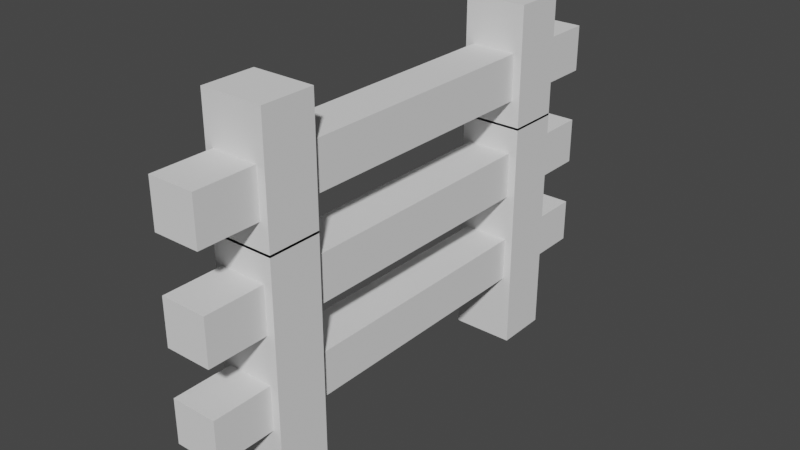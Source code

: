 # Source: Fence.blend  (saved by Blender 2.91.10; exported with 4.5.12 LTS)
import bpy
from mathutils import Matrix  # noqa: F401  (used for matrix-valued properties, if any)

bpy.ops.wm.read_factory_settings(use_empty=True)
scene = bpy.context.scene
scene.name = 'Scene'

# ---- collections
col_collection = bpy.data.collections.new('Collection'); scene.collection.children.link(col_collection)

# ---- world
world_world = bpy.data.worlds.new('World'); scene.world = world_world
world_world.use_nodes = True; world_world.node_tree.nodes.clear()
_N = world_world.node_tree.nodes; _L = world_world.node_tree.links
n0 = _N.new('ShaderNodeOutputWorld'); n0.name = 'World Output'; n0.location = (300, 300)
n1 = _N.new('ShaderNodeBackground'); n1.name = 'Background'; n1.location = (10, 300)
n1.inputs[0].default_value = (0.05088, 0.05088, 0.05088, 1.0)
_L.new(n1.outputs[0], n0.inputs[0])
n0.is_active_output = True
world_world.color = (0.05088, 0.05088, 0.05088)
world_world.use_sun_shadow = False
world_world.sun_shadow_jitter_overblur = 0.0

# ---- meshes
me_cube_002 = bpy.data.meshes.new('Cube.002')
me_cube_002.from_pydata([(-1.0, 0.5751, -1.0), (-1.0, 0.5751, 0.004614), (-1.0, 0.8006, -1.0), (-1.0, 0.8006, 0.004614), (1.0, 0.5751, -1.0), (1.0, 0.5751, 0.004614), (1.0, 0.8006, -1.0), (1.0, 0.8006, 0.004614), (-1.0, 0.5751, -0.113), (-1.0, 0.8006, -0.113), (1.0, 0.8006, -0.113), (1.0, 0.5751, -0.113), (-1.0, 0.8006, -0.3094), (1.0, 0.8006, -0.3094), (1.0, 0.5751, -0.3094), (-1.0, 0.5751, -0.3094), (-1.0, 0.8006, -0.509), (1.0, 0.8006, -0.509), (1.0, 0.5751, -0.509), (-1.0, 0.5751, -0.509), (-1.0, 0.8006, -0.6971), (1.0, 0.8006, -0.6971), (1.0, 0.5751, -0.6971), (-1.0, 0.5751, -0.6971), (-1.0, 1.056, -0.113), (1.0, 1.056, -0.113), (-1.0, 1.056, -0.3094), (1.0, 1.056, -0.3094), (-1.0, 1.056, -0.509), (1.0, 1.056, -0.509), (-1.0, 1.056, -0.6971), (1.0, 1.056, -0.6971), (1.352, 0.8006, -0.6971), (1.352, 0.8006, -1.0), (1.352, 0.5751, -1.0), (1.352, 0.8006, 0.004614), (1.352, 0.5751, 0.004614), (1.352, 0.5751, -0.6971), (1.352, 0.8006, -0.113), (1.352, 0.5751, -0.113), (1.352, 0.8006, -0.3094), (1.352, 0.5751, -0.3094), (1.352, 0.8006, -0.509), (1.352, 0.5751, -0.509), (-1.365, 0.8006, -1.0), (-1.365, 0.5751, -1.0), (-1.365, 0.5751, -0.113), (-1.365, 0.5751, 0.004614), (-1.365, 0.8006, 0.004614), (-1.365, 0.8006, -0.6971), (-1.365, 0.5751, -0.3094), (-1.365, 0.8006, -0.113), (-1.365, 0.8006, -0.3094), (-1.365, 0.5751, -0.509), (-1.365, 0.8006, -0.509), (-1.365, 0.5751, -0.6971), (-1.0, 0.5751, -0.004614), (-1.0, 0.8006, -0.004614), (1.0, 0.5751, -0.004614), (1.0, 0.8006, -0.004614), (-1.0, 0.5751, 0.113), (-1.0, 0.8006, 0.113), (1.0, 0.8006, 0.113), (1.0, 0.5751, 0.113), (-1.0, 0.8006, 0.3094), (1.0, 0.8006, 0.3094), (1.0, 0.5751, 0.3094), (-1.0, 0.5751, 0.3094), (-1.0, 0.8006, 0.509), (1.0, 0.8006, 0.509), (1.0, 0.5751, 0.509), (-1.0, 0.5751, 0.509), (-1.0, 1.056, 0.113), (1.0, 1.056, 0.113), (-1.0, 1.056, 0.3094), (1.0, 1.056, 0.3094), (1.352, 0.8006, -0.004614), (1.352, 0.5751, -0.004614), (1.352, 0.8006, 0.113), (1.352, 0.5751, 0.113), (1.352, 0.8006, 0.3094), (1.352, 0.5751, 0.3094), (1.352, 0.8006, 0.509), (1.352, 0.5751, 0.509), (-1.365, 0.5751, 0.113), (-1.365, 0.5751, -0.004614), (-1.365, 0.8006, -0.004614), (-1.365, 0.5751, 0.3094), (-1.365, 0.8006, 0.113), (-1.365, 0.8006, 0.3094), (-1.365, 0.5751, 0.509), (-1.365, 0.8006, 0.509), (-1.0, -0.5751, -1.0), (-1.0, -0.5751, 0.004614), (-1.0, -0.8006, -1.0), (-1.0, -0.8006, 0.004614), (1.0, -0.5751, -1.0), (1.0, -0.5751, 0.004614), (1.0, -0.8006, -1.0), (1.0, -0.8006, 0.004614), (-1.0, -0.5751, -0.113), (-1.0, -0.8006, -0.113), (1.0, -0.8006, -0.113), (1.0, -0.5751, -0.113), (-1.0, -0.8006, -0.3094), (1.0, -0.8006, -0.3094), (1.0, -0.5751, -0.3094), (-1.0, -0.5751, -0.3094), (-1.0, -0.8006, -0.509), (1.0, -0.8006, -0.509), (1.0, -0.5751, -0.509), (-1.0, -0.5751, -0.509), (-1.0, -0.8006, -0.6971), (1.0, -0.8006, -0.6971), (1.0, -0.5751, -0.6971), (-1.0, -0.5751, -0.6971), (-1.0, 0.0, -0.3094), (-1.0, 0.0, -0.113), (1.0, 0.0, -0.113), (1.0, 0.0, -0.3094), (-1.0, 0.0, -0.6971), (-1.0, 0.0, -0.509), (1.0, 0.0, -0.509), (1.0, 0.0, -0.6971), (-1.0, -1.056, -0.113), (1.0, -1.056, -0.113), (-1.0, -1.056, -0.3094), (1.0, -1.056, -0.3094), (-1.0, -1.056, -0.509), (1.0, -1.056, -0.509), (-1.0, -1.056, -0.6971), (1.0, -1.056, -0.6971), (1.352, -0.8006, -0.6971), (1.352, -0.8006, -1.0), (1.352, -0.5751, -1.0), (1.352, -0.8006, 0.004614), (1.352, -0.5751, 0.004614), (1.352, -0.5751, -0.6971), (1.352, -0.8006, -0.113), (1.352, -0.5751, -0.113), (1.352, -0.8006, -0.3094), (1.352, -0.5751, -0.3094), (1.352, -0.8006, -0.509), (1.352, -0.5751, -0.509), (-1.365, -0.8006, -1.0), (-1.365, -0.5751, -1.0), (-1.365, -0.5751, -0.113), (-1.365, -0.5751, 0.004614), (-1.365, -0.8006, 0.004614), (-1.365, -0.8006, -0.6971), (-1.365, -0.5751, -0.3094), (-1.365, -0.8006, -0.113), (-1.365, -0.8006, -0.3094), (-1.365, -0.5751, -0.509), (-1.365, -0.8006, -0.509), (-1.365, -0.5751, -0.6971), (-1.0, -0.5751, -0.004614), (-1.0, -0.8006, -0.004614), (1.0, -0.5751, -0.004614), (1.0, -0.8006, -0.004614), (-1.0, -0.5751, 0.113), (-1.0, -0.8006, 0.113), (1.0, -0.8006, 0.113), (1.0, -0.5751, 0.113), (-1.0, -0.8006, 0.3094), (1.0, -0.8006, 0.3094), (1.0, -0.5751, 0.3094), (-1.0, -0.5751, 0.3094), (-1.0, -0.8006, 0.509), (1.0, -0.8006, 0.509), (1.0, -0.5751, 0.509), (-1.0, -0.5751, 0.509), (-1.0, 0.0, 0.3094), (-1.0, 0.0, 0.113), (1.0, 0.0, 0.113), (1.0, 0.0, 0.3094), (-1.0, -1.056, 0.113), (1.0, -1.056, 0.113), (-1.0, -1.056, 0.3094), (1.0, -1.056, 0.3094), (1.352, -0.8006, -0.004614), (1.352, -0.5751, -0.004614), (1.352, -0.8006, 0.113), (1.352, -0.5751, 0.113), (1.352, -0.8006, 0.3094), (1.352, -0.5751, 0.3094), (1.352, -0.8006, 0.509), (1.352, -0.5751, 0.509), (-1.365, -0.5751, 0.113), (-1.365, -0.5751, -0.004614), (-1.365, -0.8006, -0.004614), (-1.365, -0.5751, 0.3094), (-1.365, -0.8006, 0.113), (-1.365, -0.8006, 0.3094), (-1.365, -0.5751, 0.509), (-1.365, -0.8006, 0.509)], [], [(19, 15, 50, 53), (9, 3, 7, 10), (14, 18, 43, 41), (11, 5, 1, 8), (2, 6, 4, 0), (7, 3, 1, 5), (18, 19, 121, 122), (6, 21, 32, 33), (21, 20, 30, 31), (1, 3, 48, 47), (16, 20, 49, 54), (16, 12, 13, 17), (22, 4, 34, 37), (18, 14, 15, 19), (23, 22, 123, 120), (17, 13, 40, 42), (10, 13, 27, 25), (15, 8, 46, 50), (0, 23, 55, 45), (2, 20, 21, 6), (11, 14, 41, 39), (4, 22, 23, 0), (14, 11, 118, 119), (19, 23, 120, 121), (22, 18, 122, 123), (11, 8, 117, 118), (15, 14, 119, 116), (8, 15, 116, 117), (26, 24, 25, 27), (30, 28, 29, 31), (17, 21, 31, 29), (12, 9, 24, 26), (9, 10, 25, 24), (20, 16, 28, 30), (13, 12, 26, 27), (16, 17, 29, 28), (38, 35, 36, 39), (40, 38, 39, 41), (42, 40, 41, 43), (32, 42, 43, 37), (33, 32, 37, 34), (21, 17, 42, 32), (4, 6, 33, 34), (10, 7, 35, 38), (18, 22, 37, 43), (13, 10, 38, 40), (7, 5, 36, 35), (5, 11, 39, 36), (46, 47, 48, 51), (50, 46, 51, 52), (53, 50, 52, 54), (55, 53, 54, 49), (45, 55, 49, 44), (3, 9, 51, 48), (20, 2, 44, 49), (9, 12, 52, 51), (2, 0, 45, 44), (23, 19, 53, 55), (12, 16, 54, 52), (8, 1, 47, 46), (71, 90, 87, 67), (61, 62, 59, 57), (66, 81, 83, 70), (63, 60, 56, 58), (59, 58, 56, 57), (56, 85, 86, 57), (68, 69, 65, 64), (70, 71, 67, 66), (69, 82, 80, 65), (62, 73, 75, 65), (67, 87, 84, 60), (63, 79, 81, 66), (66, 175, 174, 63), (63, 174, 173, 60), (67, 172, 175, 66), (60, 173, 172, 67), (74, 75, 73, 72), (64, 74, 72, 61), (61, 72, 73, 62), (65, 75, 74, 64), (78, 79, 77, 76), (80, 81, 79, 78), (82, 83, 81, 80), (62, 78, 76, 59), (65, 80, 78, 62), (59, 76, 77, 58), (58, 77, 79, 63), (84, 88, 86, 85), (87, 89, 88, 84), (90, 91, 89, 87), (57, 86, 88, 61), (61, 88, 89, 64), (64, 89, 91, 68), (60, 84, 85, 56), (70, 69, 68, 71), (90, 71, 68, 91), (82, 69, 70, 83), (111, 153, 150, 107), (101, 102, 99, 95), (106, 141, 143, 110), (103, 100, 93, 97), (94, 92, 96, 98), (99, 97, 93, 95), (110, 122, 121, 111), (98, 133, 132, 113), (113, 131, 130, 112), (93, 147, 148, 95), (108, 154, 149, 112), (108, 109, 105, 104), (114, 137, 134, 96), (110, 111, 107, 106), (115, 120, 123, 114), (109, 142, 140, 105), (102, 125, 127, 105), (107, 150, 146, 100), (92, 145, 155, 115), (94, 98, 113, 112), (103, 139, 141, 106), (96, 92, 115, 114), (119, 116, 117, 118), (123, 120, 121, 122), (106, 119, 118, 103), (111, 121, 120, 115), (114, 123, 122, 110), (103, 118, 117, 100), (107, 116, 119, 106), (100, 117, 116, 107), (126, 127, 125, 124), (130, 131, 129, 128), (109, 129, 131, 113), (104, 126, 124, 101), (101, 124, 125, 102), (112, 130, 128, 108), (105, 127, 126, 104), (108, 128, 129, 109), (138, 139, 136, 135), (140, 141, 139, 138), (142, 143, 141, 140), (132, 137, 143, 142), (133, 134, 137, 132), (113, 132, 142, 109), (96, 134, 133, 98), (102, 138, 135, 99), (110, 143, 137, 114), (105, 140, 138, 102), (99, 135, 136, 97), (97, 136, 139, 103), (146, 151, 148, 147), (150, 152, 151, 146), (153, 154, 152, 150), (155, 149, 154, 153), (145, 144, 149, 155), (95, 148, 151, 101), (112, 149, 144, 94), (101, 151, 152, 104), (94, 144, 145, 92), (115, 155, 153, 111), (104, 152, 154, 108), (100, 146, 147, 93), (171, 167, 191, 194), (161, 157, 159, 162), (166, 170, 187, 185), (163, 158, 156, 160), (159, 157, 156, 158), (156, 157, 190, 189), (168, 164, 165, 169), (170, 166, 167, 171), (169, 165, 184, 186), (162, 165, 179, 177), (167, 160, 188, 191), (163, 166, 185, 183), (175, 174, 173, 172), (166, 163, 174, 175), (163, 160, 173, 174), (167, 166, 175, 172), (160, 167, 172, 173), (178, 176, 177, 179), (164, 161, 176, 178), (161, 162, 177, 176), (165, 164, 178, 179), (182, 180, 181, 183), (184, 182, 183, 185), (186, 184, 185, 187), (162, 159, 180, 182), (165, 162, 182, 184), (159, 158, 181, 180), (158, 163, 183, 181), (188, 189, 190, 192), (191, 188, 192, 193), (194, 191, 193, 195), (157, 161, 192, 190), (161, 164, 193, 192), (164, 168, 195, 193), (160, 156, 189, 188), (170, 171, 168, 169), (194, 195, 168, 171), (186, 187, 170, 169)])
_uv = me_cube_002.uv_layers.new(name='UVMap')
_uv.uv.foreach_set('vector', [0.4972, 1.0, 0.5469, 1.0, 0.5469, 1.0, 0.4972, 1.0, 0.5957, 0.25, 0.625, 0.25, 0.625, 0.5, 0.5957, 0.5, 0.5469, 0.75, 0.4972, 0.75, 0.4972, 0.75, 0.5469, 0.75, 0.5957, 0.75, 0.625, 0.75, 0.625, 1.0, 0.5957, 1.0, 0.125, 0.5, 0.375, 0.5, 0.375, 0.75, 0.125, 0.75, 0.625, 0.5, 0.875, 0.5, 0.875, 0.75, 0.625, 0.75, 0.4972, 0.75, 0.4972, 1.0, 0.4972, 1.0, 0.4972, 0.75, 0.375, 0.5, 0.4504, 0.5, 0.4504, 0.5, 0.375, 0.5, 0.4504, 0.5, 0.4504, 0.25, 0.4504, 0.25, 0.4504, 0.5, 0.875, 0.75, 0.875, 0.5, 0.875, 0.5, 0.875, 0.75, 0.4972, 0.25, 0.4504, 0.25, 0.4504, 0.25, 0.4972, 0.25, 0.4972, 0.25, 0.5469, 0.25, 0.5469, 0.5, 0.4972, 0.5, 0.4504, 0.75, 0.375, 0.75, 0.375, 0.75, 0.4504, 0.75, 0.4972, 0.75, 0.5469, 0.75, 0.5469, 1.0, 0.4972, 1.0, 0.4504, 1.0, 0.4504, 0.75, 0.4504, 0.75, 0.4504, 1.0, 0.4972, 0.5, 0.5469, 0.5, 0.5469, 0.5, 0.4972, 0.5, 0.5957, 0.5, 0.5469, 0.5, 0.5469, 0.5, 0.5957, 0.5, 0.5469, 0.0, 0.5957, 0.0, 0.5957, 0.0, 0.5469, 0.0, 0.375, 1.0, 0.4504, 1.0, 0.4504, 1.0, 0.375, 1.0, 0.375, 0.25, 0.4504, 0.25, 0.4504, 0.5, 0.375, 0.5, 0.5957, 0.75, 0.5469, 0.75, 0.5469, 0.75, 0.5957, 0.75, 0.375, 0.75, 0.4504, 0.75, 0.4504, 1.0, 0.375, 1.0, 0.5469, 0.75, 0.5957, 0.75, 0.5957, 0.75, 0.5469, 0.75, 0.4972, 0.0, 0.4504, 0.0, 0.4504, 0.0, 0.4972, 0.0, 0.4504, 0.75, 0.4972, 0.75, 0.4972, 0.75, 0.4504, 0.75, 0.5957, 0.75, 0.5957, 1.0, 0.5957, 1.0, 0.5957, 0.75, 0.5469, 1.0, 0.5469, 0.75, 0.5469, 0.75, 0.5469, 1.0, 0.5957, 0.0, 0.5469, 0.0, 0.5469, 0.0, 0.5957, 0.0, 0.5469, 0.25, 0.5957, 0.25, 0.5957, 0.5, 0.5469, 0.5, 0.4504, 0.25, 0.4972, 0.25, 0.4972, 0.5, 0.4504, 0.5, 0.4972, 0.5, 0.4504, 0.5, 0.4504, 0.5, 0.4972, 0.5, 0.5469, 0.25, 0.5957, 0.25, 0.5957, 0.25, 0.5469, 0.25, 0.5957, 0.25, 0.5957, 0.5, 0.5957, 0.5, 0.5957, 0.25, 0.4504, 0.25, 0.4972, 0.25, 0.4972, 0.25, 0.4504, 0.25, 0.5469, 0.5, 0.5469, 0.25, 0.5469, 0.25, 0.5469, 0.5, 0.4972, 0.25, 0.4972, 0.5, 0.4972, 0.5, 0.4972, 0.25, 0.5957, 0.5, 0.625, 0.5, 0.625, 0.75, 0.5957, 0.75, 0.5469, 0.5, 0.5957, 0.5, 0.5957, 0.75, 0.5469, 0.75, 0.4972, 0.5, 0.5469, 0.5, 0.5469, 0.75, 0.4972, 0.75, 0.4504, 0.5, 0.4972, 0.5, 0.4972, 0.75, 0.4504, 0.75, 0.375, 0.5, 0.4504, 0.5, 0.4504, 0.75, 0.375, 0.75, 0.4504, 0.5, 0.4972, 0.5, 0.4972, 0.5, 0.4504, 0.5, 0.375, 0.75, 0.375, 0.5, 0.375, 0.5, 0.375, 0.75, 0.5957, 0.5, 0.625, 0.5, 0.625, 0.5, 0.5957, 0.5, 0.4972, 0.75, 0.4504, 0.75, 0.4504, 0.75, 0.4972, 0.75, 0.5469, 0.5, 0.5957, 0.5, 0.5957, 0.5, 0.5469, 0.5, 0.625, 0.5, 0.625, 0.75, 0.625, 0.75, 0.625, 0.5, 0.625, 0.75, 0.5957, 0.75, 0.5957, 0.75, 0.625, 0.75, 0.5957, 0.0, 0.625, 0.0, 0.625, 0.25, 0.5957, 0.25, 0.5469, 0.0, 0.5957, 0.0, 0.5957, 0.25, 0.5469, 0.25, 0.4972, 0.0, 0.5469, 0.0, 0.5469, 0.25, 0.4972, 0.25, 0.4504, 0.0, 0.4972, 0.0, 0.4972, 0.25, 0.4504, 0.25, 0.375, 0.0, 0.4504, 0.0, 0.4504, 0.25, 0.375, 0.25, 0.625, 0.25, 0.5957, 0.25, 0.5957, 0.25, 0.625, 0.25, 0.4504, 0.25, 0.375, 0.25, 0.375, 0.25, 0.4504, 0.25, 0.5957, 0.25, 0.5469, 0.25, 0.5469, 0.25, 0.5957, 0.25, 0.125, 0.5, 0.125, 0.75, 0.125, 0.75, 0.125, 0.5, 0.4504, 0.0, 0.4972, 0.0, 0.4972, 0.0, 0.4504, 0.0, 0.5469, 0.25, 0.4972, 0.25, 0.4972, 0.25, 0.5469, 0.25, 0.5957, 1.0, 0.625, 1.0, 0.625, 1.0, 0.5957, 1.0, 0.4972, 1.0, 0.4972, 1.0, 0.5469, 1.0, 0.5469, 1.0, 0.5957, 0.25, 0.5957, 0.5, 0.625, 0.5, 0.625, 0.25, 0.5469, 0.75, 0.5469, 0.75, 0.4972, 0.75, 0.4972, 0.75, 0.5957, 0.75, 0.5957, 1.0, 0.625, 1.0, 0.625, 0.75, 0.625, 0.5, 0.625, 0.75, 0.875, 0.75, 0.875, 0.5, 0.875, 0.75, 0.875, 0.75, 0.875, 0.5, 0.875, 0.5, 0.4972, 0.25, 0.4972, 0.5, 0.5469, 0.5, 0.5469, 0.25, 0.4972, 0.75, 0.4972, 1.0, 0.5469, 1.0, 0.5469, 0.75, 0.4972, 0.5, 0.4972, 0.5, 0.5469, 0.5, 0.5469, 0.5, 0.5957, 0.5, 0.5957, 0.5, 0.5469, 0.5, 0.5469, 0.5, 0.5469, 0.0, 0.5469, 0.0, 0.5957, 0.0, 0.5957, 0.0, 0.5957, 0.75, 0.5957, 0.75, 0.5469, 0.75, 0.5469, 0.75, 0.5469, 0.75, 0.5469, 0.75, 0.5957, 0.75, 0.5957, 0.75, 0.5957, 0.75, 0.5957, 0.75, 0.5957, 1.0, 0.5957, 1.0, 0.5469, 1.0, 0.5469, 1.0, 0.5469, 0.75, 0.5469, 0.75, 0.5957, 0.0, 0.5957, 0.0, 0.5469, 0.0, 0.5469, 0.0, 0.5469, 0.25, 0.5469, 0.5, 0.5957, 0.5, 0.5957, 0.25, 0.5469, 0.25, 0.5469, 0.25, 0.5957, 0.25, 0.5957, 0.25, 0.5957, 0.25, 0.5957, 0.25, 0.5957, 0.5, 0.5957, 0.5, 0.5469, 0.5, 0.5469, 0.5, 0.5469, 0.25, 0.5469, 0.25, 0.5957, 0.5, 0.5957, 0.75, 0.625, 0.75, 0.625, 0.5, 0.5469, 0.5, 0.5469, 0.75, 0.5957, 0.75, 0.5957, 0.5, 0.4972, 0.5, 0.4972, 0.75, 0.5469, 0.75, 0.5469, 0.5, 0.5957, 0.5, 0.5957, 0.5, 0.625, 0.5, 0.625, 0.5, 0.5469, 0.5, 0.5469, 0.5, 0.5957, 0.5, 0.5957, 0.5, 0.625, 0.5, 0.625, 0.5, 0.625, 0.75, 0.625, 0.75, 0.625, 0.75, 0.625, 0.75, 0.5957, 0.75, 0.5957, 0.75, 0.5957, 0.0, 0.5957, 0.25, 0.625, 0.25, 0.625, 0.0, 0.5469, 0.0, 0.5469, 0.25, 0.5957, 0.25, 0.5957, 0.0, 0.4972, 0.0, 0.4972, 0.25, 0.5469, 0.25, 0.5469, 0.0, 0.625, 0.25, 0.625, 0.25, 0.5957, 0.25, 0.5957, 0.25, 0.5957, 0.25, 0.5957, 0.25, 0.5469, 0.25, 0.5469, 0.25, 0.5469, 0.25, 0.5469, 0.25, 0.4972, 0.25, 0.4972, 0.25, 0.5957, 1.0, 0.5957, 1.0, 0.625, 1.0, 0.625, 1.0, 0.4972, 0.75, 0.4972, 0.5, 0.4972, 0.25, 0.4972, 1.0, 0.4972, 1.0, 0.4972, 1.0, 0.4972, 0.25, 0.4972, 0.25, 0.4972, 0.5, 0.4972, 0.5, 0.4972, 0.75, 0.4972, 0.75, 0.4972, 1.0, 0.4972, 1.0, 0.5469, 1.0, 0.5469, 1.0, 0.5957, 0.25, 0.5957, 0.5, 0.625, 0.5, 0.625, 0.25, 0.5469, 0.75, 0.5469, 0.75, 0.4972, 0.75, 0.4972, 0.75, 0.5957, 0.75, 0.5957, 1.0, 0.625, 1.0, 0.625, 0.75, 0.125, 0.5, 0.125, 0.75, 0.375, 0.75, 0.375, 0.5, 0.625, 0.5, 0.625, 0.75, 0.875, 0.75, 0.875, 0.5, 0.4972, 0.75, 0.4972, 0.75, 0.4972, 1.0, 0.4972, 1.0, 0.375, 0.5, 0.375, 0.5, 0.4504, 0.5, 0.4504, 0.5, 0.4504, 0.5, 0.4504, 0.5, 0.4504, 0.25, 0.4504, 0.25, 0.875, 0.75, 0.875, 0.75, 0.875, 0.5, 0.875, 0.5, 0.4972, 0.25, 0.4972, 0.25, 0.4504, 0.25, 0.4504, 0.25, 0.4972, 0.25, 0.4972, 0.5, 0.5469, 0.5, 0.5469, 0.25, 0.4504, 0.75, 0.4504, 0.75, 0.375, 0.75, 0.375, 0.75, 0.4972, 0.75, 0.4972, 1.0, 0.5469, 1.0, 0.5469, 0.75, 0.4504, 1.0, 0.4504, 1.0, 0.4504, 0.75, 0.4504, 0.75, 0.4972, 0.5, 0.4972, 0.5, 0.5469, 0.5, 0.5469, 0.5, 0.5957, 0.5, 0.5957, 0.5, 0.5469, 0.5, 0.5469, 0.5, 0.5469, 0.0, 0.5469, 0.0, 0.5957, 0.0, 0.5957, 0.0, 0.375, 1.0, 0.375, 1.0, 0.4504, 1.0, 0.4504, 1.0, 0.375, 0.25, 0.375, 0.5, 0.4504, 0.5, 0.4504, 0.25, 0.5957, 0.75, 0.5957, 0.75, 0.5469, 0.75, 0.5469, 0.75, 0.375, 0.75, 0.375, 1.0, 0.4504, 1.0, 0.4504, 0.75, 0.5469, 0.75, 0.5469, 1.0, 0.5957, 1.0, 0.5957, 0.75, 0.4504, 0.75, 0.4504, 1.0, 0.4972, 1.0, 0.4972, 0.75, 0.5469, 0.75, 0.5469, 0.75, 0.5957, 0.75, 0.5957, 0.75, 0.4972, 0.0, 0.4972, 0.0, 0.4504, 0.0, 0.4504, 0.0, 0.4504, 0.75, 0.4504, 0.75, 0.4972, 0.75, 0.4972, 0.75, 0.5957, 0.75, 0.5957, 0.75, 0.5957, 1.0, 0.5957, 1.0, 0.5469, 1.0, 0.5469, 1.0, 0.5469, 0.75, 0.5469, 0.75, 0.5957, 0.0, 0.5957, 0.0, 0.5469, 0.0, 0.5469, 0.0, 0.5469, 0.25, 0.5469, 0.5, 0.5957, 0.5, 0.5957, 0.25, 0.4504, 0.25, 0.4504, 0.5, 0.4972, 0.5, 0.4972, 0.25, 0.4972, 0.5, 0.4972, 0.5, 0.4504, 0.5, 0.4504, 0.5, 0.5469, 0.25, 0.5469, 0.25, 0.5957, 0.25, 0.5957, 0.25, 0.5957, 0.25, 0.5957, 0.25, 0.5957, 0.5, 0.5957, 0.5, 0.4504, 0.25, 0.4504, 0.25, 0.4972, 0.25, 0.4972, 0.25, 0.5469, 0.5, 0.5469, 0.5, 0.5469, 0.25, 0.5469, 0.25, 0.4972, 0.25, 0.4972, 0.25, 0.4972, 0.5, 0.4972, 0.5, 0.5957, 0.5, 0.5957, 0.75, 0.625, 0.75, 0.625, 0.5, 0.5469, 0.5, 0.5469, 0.75, 0.5957, 0.75, 0.5957, 0.5, 0.4972, 0.5, 0.4972, 0.75, 0.5469, 0.75, 0.5469, 0.5, 0.4504, 0.5, 0.4504, 0.75, 0.4972, 0.75, 0.4972, 0.5, 0.375, 0.5, 0.375, 0.75, 0.4504, 0.75, 0.4504, 0.5, 0.4504, 0.5, 0.4504, 0.5, 0.4972, 0.5, 0.4972, 0.5, 0.375, 0.75, 0.375, 0.75, 0.375, 0.5, 0.375, 0.5, 0.5957, 0.5, 0.5957, 0.5, 0.625, 0.5, 0.625, 0.5, 0.4972, 0.75, 0.4972, 0.75, 0.4504, 0.75, 0.4504, 0.75, 0.5469, 0.5, 0.5469, 0.5, 0.5957, 0.5, 0.5957, 0.5, 0.625, 0.5, 0.625, 0.5, 0.625, 0.75, 0.625, 0.75, 0.625, 0.75, 0.625, 0.75, 0.5957, 0.75, 0.5957, 0.75, 0.5957, 0.0, 0.5957, 0.25, 0.625, 0.25, 0.625, 0.0, 0.5469, 0.0, 0.5469, 0.25, 0.5957, 0.25, 0.5957, 0.0, 0.4972, 0.0, 0.4972, 0.25, 0.5469, 0.25, 0.5469, 0.0, 0.4504, 0.0, 0.4504, 0.25, 0.4972, 0.25, 0.4972, 0.0, 0.375, 0.0, 0.375, 0.25, 0.4504, 0.25, 0.4504, 0.0, 0.625, 0.25, 0.625, 0.25, 0.5957, 0.25, 0.5957, 0.25, 0.4504, 0.25, 0.4504, 0.25, 0.375, 0.25, 0.375, 0.25, 0.5957, 0.25, 0.5957, 0.25, 0.5469, 0.25, 0.5469, 0.25, 0.125, 0.5, 0.125, 0.5, 0.125, 0.75, 0.125, 0.75, 0.4504, 0.0, 0.4504, 0.0, 0.4972, 0.0, 0.4972, 0.0, 0.5469, 0.25, 0.5469, 0.25, 0.4972, 0.25, 0.4972, 0.25, 0.5957, 1.0, 0.5957, 1.0, 0.625, 1.0, 0.625, 1.0, 0.4972, 1.0, 0.5469, 1.0, 0.5469, 1.0, 0.4972, 1.0, 0.5957, 0.25, 0.625, 0.25, 0.625, 0.5, 0.5957, 0.5, 0.5469, 0.75, 0.4972, 0.75, 0.4972, 0.75, 0.5469, 0.75, 0.5957, 0.75, 0.625, 0.75, 0.625, 1.0, 0.5957, 1.0, 0.625, 0.5, 0.875, 0.5, 0.875, 0.75, 0.625, 0.75, 0.875, 0.75, 0.875, 0.5, 0.875, 0.5, 0.875, 0.75, 0.4972, 0.25, 0.5469, 0.25, 0.5469, 0.5, 0.4972, 0.5, 0.4972, 0.75, 0.5469, 0.75, 0.5469, 1.0, 0.4972, 1.0, 0.4972, 0.5, 0.5469, 0.5, 0.5469, 0.5, 0.4972, 0.5, 0.5957, 0.5, 0.5469, 0.5, 0.5469, 0.5, 0.5957, 0.5, 0.5469, 0.0, 0.5957, 0.0, 0.5957, 0.0, 0.5469, 0.0, 0.5957, 0.75, 0.5469, 0.75, 0.5469, 0.75, 0.5957, 0.75, 0.5469, 0.75, 0.5957, 0.75, 0.5957, 1.0, 0.5469, 1.0, 0.5469, 0.75, 0.5957, 0.75, 0.5957, 0.75, 0.5469, 0.75, 0.5957, 0.75, 0.5957, 1.0, 0.5957, 1.0, 0.5957, 0.75, 0.5469, 1.0, 0.5469, 0.75, 0.5469, 0.75, 0.5469, 1.0, 0.5957, 0.0, 0.5469, 0.0, 0.5469, 0.0, 0.5957, 0.0, 0.5469, 0.25, 0.5957, 0.25, 0.5957, 0.5, 0.5469, 0.5, 0.5469, 0.25, 0.5957, 0.25, 0.5957, 0.25, 0.5469, 0.25, 0.5957, 0.25, 0.5957, 0.5, 0.5957, 0.5, 0.5957, 0.25, 0.5469, 0.5, 0.5469, 0.25, 0.5469, 0.25, 0.5469, 0.5, 0.5957, 0.5, 0.625, 0.5, 0.625, 0.75, 0.5957, 0.75, 0.5469, 0.5, 0.5957, 0.5, 0.5957, 0.75, 0.5469, 0.75, 0.4972, 0.5, 0.5469, 0.5, 0.5469, 0.75, 0.4972, 0.75, 0.5957, 0.5, 0.625, 0.5, 0.625, 0.5, 0.5957, 0.5, 0.5469, 0.5, 0.5957, 0.5, 0.5957, 0.5, 0.5469, 0.5, 0.625, 0.5, 0.625, 0.75, 0.625, 0.75, 0.625, 0.5, 0.625, 0.75, 0.5957, 0.75, 0.5957, 0.75, 0.625, 0.75, 0.5957, 0.0, 0.625, 0.0, 0.625, 0.25, 0.5957, 0.25, 0.5469, 0.0, 0.5957, 0.0, 0.5957, 0.25, 0.5469, 0.25, 0.4972, 0.0, 0.5469, 0.0, 0.5469, 0.25, 0.4972, 0.25, 0.625, 0.25, 0.5957, 0.25, 0.5957, 0.25, 0.625, 0.25, 0.5957, 0.25, 0.5469, 0.25, 0.5469, 0.25, 0.5957, 0.25, 0.5469, 0.25, 0.4972, 0.25, 0.4972, 0.25, 0.5469, 0.25, 0.5957, 1.0, 0.625, 1.0, 0.625, 1.0, 0.5957, 1.0, 0.4972, 0.75, 0.4972, 1.0, 0.4972, 0.25, 0.4972, 0.5, 0.4972, 1.0, 0.4972, 0.25, 0.4972, 0.25, 0.4972, 1.0, 0.4972, 0.5, 0.4972, 0.75, 0.4972, 0.75, 0.4972, 0.5])
me_cube_002.use_remesh_fix_poles = True
me_cube_002.use_remesh_preserve_attributes = False
me_cube_002.use_mirror_vertex_groups = False
me_cube_002.update()

# ---- objects
ob_cube = bpy.data.objects.new('Cube', me_cube_002)

# ---- transforms, parenting, visibility, modifiers, constraints
ob_cube.location = (0.0, 0.0, 1.006)
ob_cube.scale = (-0.09815, 1.0, 1.0)
ob_cube.lineart.crease_threshold = 0.0

# ---- collection membership
col_collection.objects.link(ob_cube)

# ---- scene / render settings (as saved in the file)
scene.frame_start = 1; scene.frame_end = 250; scene.frame_set(1)
scene.render.engine = 'BLENDER_EEVEE_NEXT'
scene.cycles.use_denoising = False
scene.cycles.samples = 128
scene.cycles.sampling_pattern = 'TABULATED_SOBOL'
scene.cycles.use_adaptive_sampling = False
scene.cycles.use_light_tree = False
scene.view_settings.view_transform = 'Filmic'
bpy.context.view_layer.update()

# ---- added for rendering (the .blend has no active camera and no usable light): camera, sun
cam_auto = bpy.data.cameras.new('AutoCamera')
cam_auto.lens = 50.0
cam_auto.sensor_width = 36.0
cam_auto.clip_end = 1000.0
ob_auto_camera = bpy.data.objects.new('AutoCamera', cam_auto)
scene.collection.objects.link(ob_auto_camera)
ob_auto_camera.location = (2.41529, -2.89758, 2.69254)
ob_auto_camera.rotation_euler = (1.09748, -7.21219e-08, 0.694738)
scene.camera = ob_auto_camera
light_auto_sun = bpy.data.lights.new('AutoSun', 'SUN')
light_auto_sun.energy = 3.0
light_auto_sun.angle = 0.0523599
ob_auto_sun = bpy.data.objects.new('AutoSun', light_auto_sun)
scene.collection.objects.link(ob_auto_sun)
ob_auto_sun.rotation_euler = (0.872665, 0.174533, 0.523599)
bpy.context.view_layer.update()

